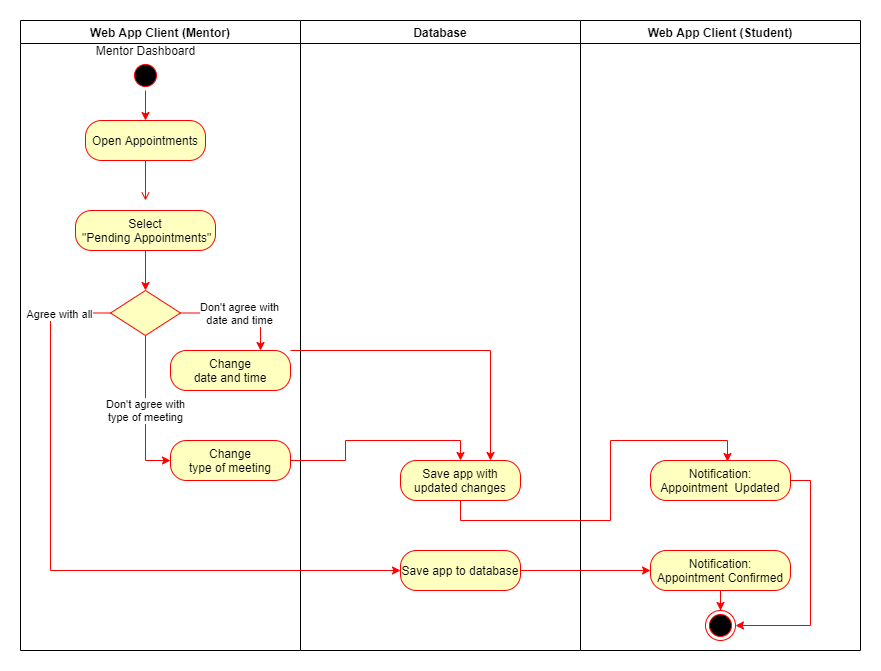

The diagram above was exported from draw.io. Its source (the exported page's mxGraphModel, read from the mxfile embedded in the PNG):
<mxGraphModel dx="1422" dy="705" grid="1" gridSize="10" guides="1" tooltips="1" connect="1" arrows="1" fold="1" page="1" pageScale="1" pageWidth="850" pageHeight="1100" math="0" shadow="0">
  <root>
    <mxCell id="rKX0U_e4UANti8R30PNI-0" />
    <mxCell id="rKX0U_e4UANti8R30PNI-1" parent="rKX0U_e4UANti8R30PNI-0" />
    <mxCell id="_6JP1PM98i9TkQrcPU5l-0" value="Web App Client (Mentor)" style="swimlane;whiteSpace=wrap" parent="rKX0U_e4UANti8R30PNI-1" vertex="1">
      <mxGeometry x="80" y="90" width="280" height="630" as="geometry" />
    </mxCell>
    <mxCell id="_6JP1PM98i9TkQrcPU5l-32" style="edgeStyle=orthogonalEdgeStyle;rounded=0;orthogonalLoop=1;jettySize=auto;html=1;entryX=0.5;entryY=0;entryDx=0;entryDy=0;strokeColor=#FF0000;" parent="_6JP1PM98i9TkQrcPU5l-0" source="_6JP1PM98i9TkQrcPU5l-1" edge="1">
      <mxGeometry relative="1" as="geometry">
        <mxPoint x="125" y="100" as="targetPoint" />
      </mxGeometry>
    </mxCell>
    <mxCell id="_6JP1PM98i9TkQrcPU5l-1" value="" style="ellipse;shape=startState;fillColor=#000000;strokeColor=#ff0000;" parent="_6JP1PM98i9TkQrcPU5l-0" vertex="1">
      <mxGeometry x="110" y="40" width="30" height="30" as="geometry" />
    </mxCell>
    <mxCell id="_6JP1PM98i9TkQrcPU5l-4" value="" style="endArrow=open;strokeColor=#FF0000;endFill=1;rounded=0" parent="_6JP1PM98i9TkQrcPU5l-0" edge="1">
      <mxGeometry relative="1" as="geometry">
        <mxPoint x="125" y="140" as="sourcePoint" />
        <mxPoint x="125" y="180" as="targetPoint" />
      </mxGeometry>
    </mxCell>
    <mxCell id="_6JP1PM98i9TkQrcPU5l-33" value="Mentor Dashboard" style="text;html=1;align=center;verticalAlign=middle;resizable=0;points=[];autosize=1;strokeColor=none;" parent="_6JP1PM98i9TkQrcPU5l-0" vertex="1">
      <mxGeometry x="70" y="20" width="110" height="20" as="geometry" />
    </mxCell>
    <mxCell id="_6JP1PM98i9TkQrcPU5l-12" value="" style="rhombus;fillColor=#ffffc0;strokeColor=#ff0000;" parent="_6JP1PM98i9TkQrcPU5l-0" vertex="1">
      <mxGeometry x="90" y="270" width="70" height="45" as="geometry" />
    </mxCell>
    <mxCell id="H77m5mN2z0FkF_anRlY0-0" value="&lt;span&gt;Open Appointments&lt;/span&gt;" style="rounded=1;whiteSpace=wrap;html=1;arcSize=40;fontColor=#000000;fillColor=#ffffc0;strokeColor=#ff0000;" parent="_6JP1PM98i9TkQrcPU5l-0" vertex="1">
      <mxGeometry x="65" y="100" width="120" height="40" as="geometry" />
    </mxCell>
    <mxCell id="-ObW5OtmYH1NWrY9KVQD-0" style="edgeStyle=orthogonalEdgeStyle;rounded=0;orthogonalLoop=1;jettySize=auto;html=1;entryX=0.5;entryY=0;entryDx=0;entryDy=0;strokeColor=#FF0000;" parent="_6JP1PM98i9TkQrcPU5l-0" source="H77m5mN2z0FkF_anRlY0-1" target="_6JP1PM98i9TkQrcPU5l-12" edge="1">
      <mxGeometry relative="1" as="geometry" />
    </mxCell>
    <mxCell id="H77m5mN2z0FkF_anRlY0-1" value="&lt;span&gt;Select&lt;/span&gt;&lt;br style=&quot;padding: 0px ; margin: 0px&quot;&gt;&lt;span&gt;&amp;nbsp;&quot;Pending Appointments&quot;&lt;/span&gt;" style="rounded=1;whiteSpace=wrap;html=1;arcSize=40;fontColor=#000000;fillColor=#ffffc0;strokeColor=#ff0000;" parent="_6JP1PM98i9TkQrcPU5l-0" vertex="1">
      <mxGeometry x="55" y="190" width="140" height="40" as="geometry" />
    </mxCell>
    <mxCell id="H77m5mN2z0FkF_anRlY0-2" value="&lt;span&gt;Change&lt;/span&gt;&lt;br style=&quot;padding: 0px ; margin: 0px&quot;&gt;&lt;span&gt;date and time&lt;/span&gt;" style="rounded=1;whiteSpace=wrap;html=1;arcSize=40;fontColor=#000000;fillColor=#ffffc0;strokeColor=#ff0000;" parent="_6JP1PM98i9TkQrcPU5l-0" vertex="1">
      <mxGeometry x="150" y="330" width="120" height="40" as="geometry" />
    </mxCell>
    <mxCell id="-ObW5OtmYH1NWrY9KVQD-20" value="&lt;span style=&quot;color: rgb(0 , 0 , 0) ; font-family: &amp;#34;helvetica&amp;#34; ; font-size: 11px ; font-style: normal ; font-weight: 400 ; letter-spacing: normal ; text-align: center ; text-indent: 0px ; text-transform: none ; word-spacing: 0px ; background-color: rgb(255 , 255 , 255) ; display: inline ; float: none&quot;&gt;Don't agree with&lt;/span&gt;&lt;br style=&quot;color: rgb(0 , 0 , 0) ; font-family: &amp;#34;helvetica&amp;#34; ; font-size: 11px ; font-style: normal ; font-weight: 400 ; letter-spacing: normal ; text-align: center ; text-indent: 0px ; text-transform: none ; word-spacing: 0px&quot;&gt;&lt;span style=&quot;color: rgb(0 , 0 , 0) ; font-family: &amp;#34;helvetica&amp;#34; ; font-size: 11px ; font-style: normal ; font-weight: 400 ; letter-spacing: normal ; text-align: center ; text-indent: 0px ; text-transform: none ; word-spacing: 0px ; background-color: rgb(255 , 255 , 255) ; display: inline ; float: none&quot;&gt;date and time&lt;/span&gt;" style="edgeStyle=orthogonalEdgeStyle;rounded=0;orthogonalLoop=1;jettySize=auto;html=1;strokeColor=#FF0000;entryX=0.75;entryY=0;entryDx=0;entryDy=0;exitX=1;exitY=0.5;exitDx=0;exitDy=0;" parent="_6JP1PM98i9TkQrcPU5l-0" source="_6JP1PM98i9TkQrcPU5l-12" target="H77m5mN2z0FkF_anRlY0-2" edge="1">
      <mxGeometry relative="1" as="geometry">
        <mxPoint x="240" y="320" as="targetPoint" />
        <Array as="points">
          <mxPoint x="240" y="293" />
        </Array>
      </mxGeometry>
    </mxCell>
    <mxCell id="-ObW5OtmYH1NWrY9KVQD-14" value="&lt;span&gt;Change&lt;/span&gt;&lt;br style=&quot;padding: 0px ; margin: 0px&quot;&gt;type of meeting" style="rounded=1;whiteSpace=wrap;html=1;arcSize=40;fontColor=#000000;fillColor=#ffffc0;strokeColor=#ff0000;" parent="_6JP1PM98i9TkQrcPU5l-0" vertex="1">
      <mxGeometry x="150" y="420" width="120" height="40" as="geometry" />
    </mxCell>
    <mxCell id="_6JP1PM98i9TkQrcPU5l-36" value="Don't agree with&lt;br&gt;type of meeting" style="edgeStyle=orthogonalEdgeStyle;rounded=0;orthogonalLoop=1;jettySize=auto;html=1;strokeColor=#FF0000;entryX=0;entryY=0.5;entryDx=0;entryDy=0;" parent="_6JP1PM98i9TkQrcPU5l-0" source="_6JP1PM98i9TkQrcPU5l-12" target="-ObW5OtmYH1NWrY9KVQD-14" edge="1">
      <mxGeometry relative="1" as="geometry">
        <mxPoint x="125.09999999999991" y="390.0338983050847" as="targetPoint" />
        <Array as="points">
          <mxPoint x="125" y="440" />
        </Array>
      </mxGeometry>
    </mxCell>
    <mxCell id="_6JP1PM98i9TkQrcPU5l-8" value="Database" style="swimlane;whiteSpace=wrap;startSize=23;" parent="rKX0U_e4UANti8R30PNI-1" vertex="1">
      <mxGeometry x="360" y="90" width="280" height="630" as="geometry" />
    </mxCell>
    <mxCell id="H77m5mN2z0FkF_anRlY0-4" value="Save app with updated changes" style="rounded=1;whiteSpace=wrap;html=1;arcSize=40;fontColor=#000000;fillColor=#ffffc0;strokeColor=#ff0000;" parent="_6JP1PM98i9TkQrcPU5l-8" vertex="1">
      <mxGeometry x="100" y="440" width="120" height="40" as="geometry" />
    </mxCell>
    <mxCell id="H77m5mN2z0FkF_anRlY0-5" value="Save app to database" style="rounded=1;whiteSpace=wrap;html=1;arcSize=40;fontColor=#000000;fillColor=#ffffc0;strokeColor=#ff0000;" parent="_6JP1PM98i9TkQrcPU5l-8" vertex="1">
      <mxGeometry x="100" y="530" width="120" height="40" as="geometry" />
    </mxCell>
    <mxCell id="_6JP1PM98i9TkQrcPU5l-14" value="Web App Client (Student)" style="swimlane;whiteSpace=wrap;startSize=23;" parent="rKX0U_e4UANti8R30PNI-1" vertex="1">
      <mxGeometry x="640" y="90" width="280" height="630" as="geometry" />
    </mxCell>
    <mxCell id="_6JP1PM98i9TkQrcPU5l-5" value="" style="ellipse;shape=endState;fillColor=#000000;strokeColor=#ff0000" parent="_6JP1PM98i9TkQrcPU5l-14" vertex="1">
      <mxGeometry x="125" y="590" width="30" height="30" as="geometry" />
    </mxCell>
    <mxCell id="-ObW5OtmYH1NWrY9KVQD-12" style="edgeStyle=orthogonalEdgeStyle;rounded=0;orthogonalLoop=1;jettySize=auto;html=1;entryX=1;entryY=0.5;entryDx=0;entryDy=0;strokeColor=#FF0000;" parent="_6JP1PM98i9TkQrcPU5l-14" source="-ObW5OtmYH1NWrY9KVQD-6" target="_6JP1PM98i9TkQrcPU5l-5" edge="1">
      <mxGeometry relative="1" as="geometry">
        <Array as="points">
          <mxPoint x="230" y="460" />
          <mxPoint x="230" y="605" />
        </Array>
      </mxGeometry>
    </mxCell>
    <mxCell id="-ObW5OtmYH1NWrY9KVQD-6" value="Notification:&lt;br style=&quot;padding: 0px ; margin: 0px&quot;&gt;Appointment&amp;nbsp; Updated" style="rounded=1;whiteSpace=wrap;html=1;arcSize=40;fontColor=#000000;fillColor=#ffffc0;strokeColor=#ff0000;" parent="_6JP1PM98i9TkQrcPU5l-14" vertex="1">
      <mxGeometry x="70" y="440" width="140" height="40" as="geometry" />
    </mxCell>
    <mxCell id="-ObW5OtmYH1NWrY9KVQD-11" style="edgeStyle=orthogonalEdgeStyle;rounded=0;orthogonalLoop=1;jettySize=auto;html=1;entryX=0.5;entryY=0;entryDx=0;entryDy=0;strokeColor=#FF0000;" parent="_6JP1PM98i9TkQrcPU5l-14" source="H77m5mN2z0FkF_anRlY0-9" target="_6JP1PM98i9TkQrcPU5l-5" edge="1">
      <mxGeometry relative="1" as="geometry" />
    </mxCell>
    <mxCell id="H77m5mN2z0FkF_anRlY0-9" value="&lt;span&gt;Notification:&lt;/span&gt;&lt;br style=&quot;padding: 0px ; margin: 0px&quot;&gt;&lt;span&gt;Appointment Confirmed&lt;/span&gt;" style="rounded=1;whiteSpace=wrap;html=1;arcSize=40;fontColor=#000000;fillColor=#ffffc0;strokeColor=#ff0000;" parent="_6JP1PM98i9TkQrcPU5l-14" vertex="1">
      <mxGeometry x="70" y="530" width="140" height="40" as="geometry" />
    </mxCell>
    <mxCell id="H77m5mN2z0FkF_anRlY0-11" style="edgeStyle=orthogonalEdgeStyle;rounded=0;orthogonalLoop=1;jettySize=auto;html=1;entryX=0;entryY=0.5;entryDx=0;entryDy=0;strokeColor=#FF0000;" parent="rKX0U_e4UANti8R30PNI-1" source="H77m5mN2z0FkF_anRlY0-5" target="H77m5mN2z0FkF_anRlY0-9" edge="1">
      <mxGeometry relative="1" as="geometry" />
    </mxCell>
    <mxCell id="-ObW5OtmYH1NWrY9KVQD-7" style="edgeStyle=orthogonalEdgeStyle;rounded=0;orthogonalLoop=1;jettySize=auto;html=1;strokeColor=#FF0000;" parent="rKX0U_e4UANti8R30PNI-1" source="_6JP1PM98i9TkQrcPU5l-12" edge="1">
      <mxGeometry relative="1" as="geometry">
        <mxPoint x="460" y="640" as="targetPoint" />
        <Array as="points">
          <mxPoint x="110" y="383" />
          <mxPoint x="110" y="640" />
          <mxPoint x="460" y="640" />
        </Array>
      </mxGeometry>
    </mxCell>
    <mxCell id="-ObW5OtmYH1NWrY9KVQD-8" value="Agree with all" style="edgeLabel;html=1;align=center;verticalAlign=middle;resizable=0;points=[];" parent="-ObW5OtmYH1NWrY9KVQD-7" vertex="1" connectable="0">
      <mxGeometry x="-0.8809" y="1" relative="1" as="geometry">
        <mxPoint x="-12" as="offset" />
      </mxGeometry>
    </mxCell>
    <mxCell id="-ObW5OtmYH1NWrY9KVQD-17" style="edgeStyle=orthogonalEdgeStyle;rounded=0;orthogonalLoop=1;jettySize=auto;html=1;entryX=0.55;entryY=0.025;entryDx=0;entryDy=0;entryPerimeter=0;strokeColor=#FF0000;" parent="rKX0U_e4UANti8R30PNI-1" source="H77m5mN2z0FkF_anRlY0-4" target="-ObW5OtmYH1NWrY9KVQD-6" edge="1">
      <mxGeometry relative="1" as="geometry">
        <Array as="points">
          <mxPoint x="520" y="590" />
          <mxPoint x="670" y="590" />
          <mxPoint x="670" y="510" />
          <mxPoint x="787" y="510" />
        </Array>
      </mxGeometry>
    </mxCell>
    <mxCell id="-ObW5OtmYH1NWrY9KVQD-15" style="edgeStyle=orthogonalEdgeStyle;rounded=0;orthogonalLoop=1;jettySize=auto;html=1;strokeColor=#FF0000;" parent="rKX0U_e4UANti8R30PNI-1" source="H77m5mN2z0FkF_anRlY0-2" edge="1">
      <mxGeometry relative="1" as="geometry">
        <mxPoint x="550" y="530" as="targetPoint" />
        <Array as="points">
          <mxPoint x="550" y="420" />
        </Array>
      </mxGeometry>
    </mxCell>
    <mxCell id="-ObW5OtmYH1NWrY9KVQD-16" style="edgeStyle=orthogonalEdgeStyle;rounded=0;orthogonalLoop=1;jettySize=auto;html=1;entryX=0.5;entryY=0;entryDx=0;entryDy=0;strokeColor=#FF0000;" parent="rKX0U_e4UANti8R30PNI-1" source="-ObW5OtmYH1NWrY9KVQD-14" target="H77m5mN2z0FkF_anRlY0-4" edge="1">
      <mxGeometry relative="1" as="geometry" />
    </mxCell>
  </root>
</mxGraphModel>